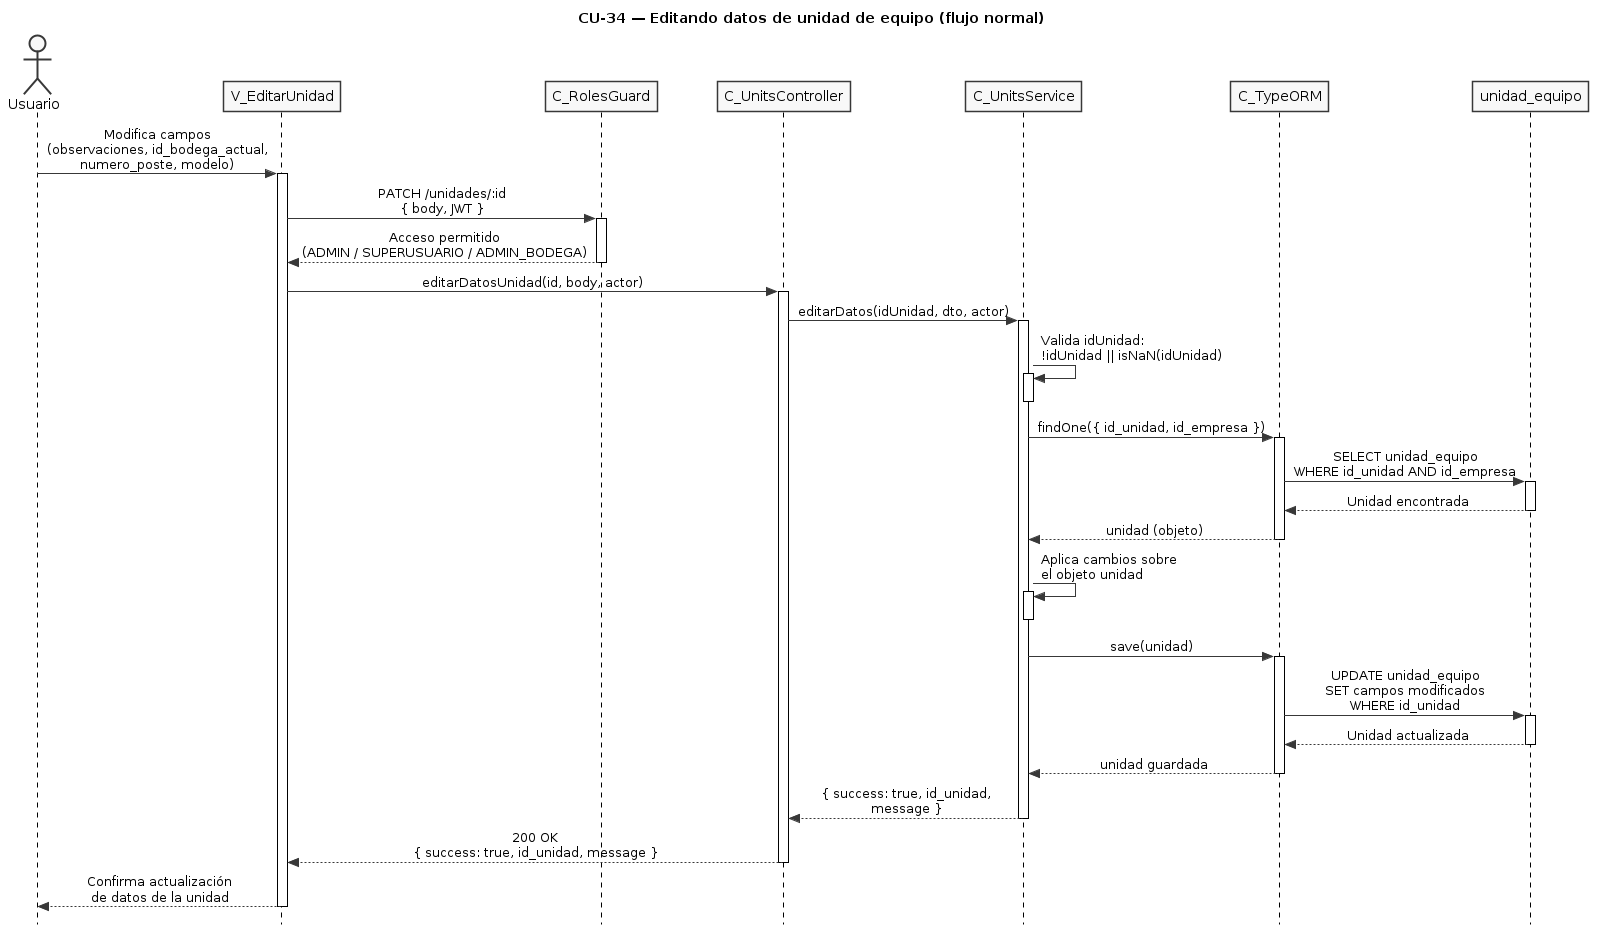

The diagram above was rendered by PlantUML. Its source (embedded in the PNG):
@startuml CU34-normal
title CU-34 — Editando datos de unidad de equipo (flujo normal)

skinparam style strictuml
skinparam monochrome true
skinparam shadowing false
skinparam sequenceMessageAlign center
skinparam ParticipantPadding 25
skinparam ActorPadding 20
skinparam sequence {
  MessageAlign center
  LifeLineBorderColor black
}
hide footbox

actor "Usuario" as user
participant "V_EditarUnidad" as view
participant "C_RolesGuard" as guard
participant "C_UnitsController" as ctrl
participant "C_UnitsService" as svc
participant "C_TypeORM" as orm
participant "unidad_equipo" as ent

user -> view : Modifica campos\n(observaciones, id_bodega_actual,\nnumero_poste, modelo)
activate view

view -> guard : PATCH /unidades/:id\n{ body, JWT }
activate guard

guard --> view : Acceso permitido\n(ADMIN / SUPERUSUARIO / ADMIN_BODEGA)
deactivate guard

view -> ctrl : editarDatosUnidad(id, body, actor)
activate ctrl

ctrl -> svc : editarDatos(idUnidad, dto, actor)
activate svc

svc -> svc : Valida idUnidad:\n!idUnidad || isNaN(idUnidad)
activate svc
deactivate svc

svc -> orm : findOne({ id_unidad, id_empresa })
activate orm

orm -> ent : SELECT unidad_equipo\nWHERE id_unidad AND id_empresa
activate ent
ent --> orm : Unidad encontrada
deactivate ent

orm --> svc : unidad (objeto)
deactivate orm

svc -> svc : Aplica cambios sobre\nel objeto unidad
activate svc
deactivate svc

svc -> orm : save(unidad)
activate orm

orm -> ent : UPDATE unidad_equipo\nSET campos modificados\nWHERE id_unidad
activate ent
ent --> orm : Unidad actualizada
deactivate ent

orm --> svc : unidad guardada
deactivate orm

svc --> ctrl : { success: true, id_unidad,\nmessage }
deactivate svc

ctrl --> view : 200 OK\n{ success: true, id_unidad, message }
deactivate ctrl

view --> user : Confirma actualización\nde datos de la unidad
deactivate view

@enduml